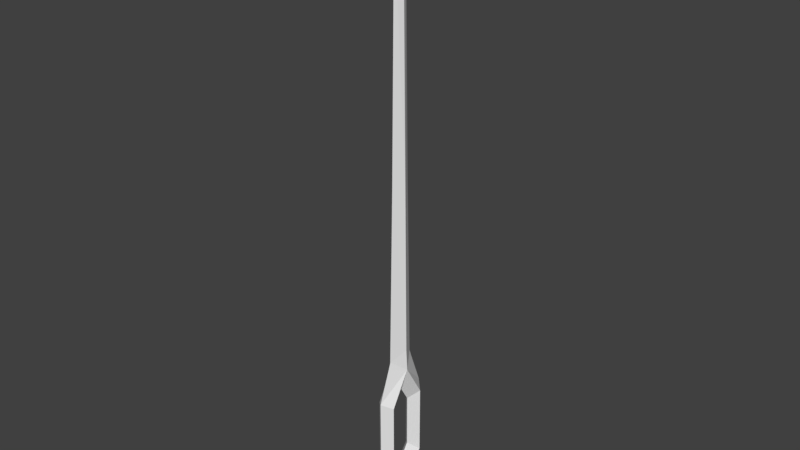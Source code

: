 # Source: needle.blend  (saved by Blender 2.78.0; exported with 4.5.12 LTS)
import bpy
from mathutils import Matrix  # noqa: F401  (used for matrix-valued properties, if any)

bpy.ops.wm.read_factory_settings(use_empty=True)
scene = bpy.context.scene
scene.name = 'Scene'

# ---- collections
col_collection_1 = bpy.data.collections.new('Collection 1'); scene.collection.children.link(col_collection_1)

# ---- materials (node trees are filled in below, after node groups)
mat_needle = bpy.data.materials.new('needle')
mat_needle.alpha_threshold = 0.0
mat_needle.use_transparent_shadow = False
mat_needle.roughness = 0.5
mat_needle.line_color = (0.0, 0.0, 0.0, 1.0)

# ---- material node trees

# ---- world
world_world = bpy.data.worlds.new('World'); scene.world = world_world
world_world.color = (0.05088, 0.05088, 0.05088)
world_world.use_sun_shadow = False
world_world.sun_shadow_jitter_overblur = 0.0
world_world.cycles.sampling_method = 'MANUAL'

# ---- meshes
me_cube = bpy.data.meshes.new('Cube')
me_cube.from_pydata([(0.1374, 0.3086, 0.5454), (0.1374, 0.3086, -0.5454), (0.0, 0.1694, 0.4193), (0.0, 0.1694, -0.4193), (0.0, 0.4451, 0.6347), (0.0, 0.4451, -0.6347), (-0.1374, 0.3086, 0.5454), (-0.1374, 0.3086, -0.5454), (0.0, 0.2215, 1.263), (0.0, 0.1131, 7.596), (0.0, 0.1629, 4.06), (0.0, 0.2541, 1.163), (0.05537, 0.0, 7.618), (0.1374, 0.0, 1.086), (0.1374, 0.0, -0.9784), (0.1374, -0.3086, 0.5454), (0.1374, -0.3086, -0.5454), (0.1202, 0.0, 1.415), (0.09425, 0.0, 4.064), (0.0, 0.0, 0.7163), (0.0, -0.1694, 0.4193), (0.0, -0.1694, -0.4193), (0.0, 0.0, -0.6906), (0.0, -0.4451, 0.6347), (0.0, -0.4451, -0.6347), (0.0, 0.0, -1.269), (-0.05537, 0.0, 7.618), (-0.1374, 0.0, 1.086), (-0.1374, 0.0, -0.9784), (0.0, 0.0, 8.13), (-0.1374, -0.3086, 0.5454), (-0.1374, -0.3086, -0.5454), (0.0, -0.2215, 1.263), (0.0, -0.1131, 7.596), (-0.1202, 0.0, 1.415), (0.0, -0.1629, 4.06), (-0.09425, 0.0, 4.064), (0.0, -0.2541, 1.163)], [], [(13, 0, 4, 11), (0, 1, 5, 4), (1, 14, 25, 5), (13, 11, 8, 17), (19, 2, 0, 13), (3, 22, 14, 1), (2, 3, 1, 0), (12, 9, 29), (18, 10, 9, 12), (17, 8, 10, 18), (27, 11, 4, 6), (6, 4, 5, 7), (7, 5, 25, 28), (27, 34, 8, 11), (19, 27, 6, 2), (3, 7, 28, 22), (2, 6, 7, 3), (26, 29, 9), (36, 26, 9, 10), (34, 36, 10, 8), (13, 37, 23, 15), (15, 23, 24, 16), (16, 24, 25, 14), (13, 17, 32, 37), (19, 13, 15, 20), (21, 16, 14, 22), (20, 15, 16, 21), (12, 29, 33), (18, 12, 33, 35), (17, 18, 35, 32), (27, 30, 23, 37), (30, 31, 24, 23), (31, 28, 25, 24), (27, 37, 32, 34), (19, 20, 30, 27), (21, 22, 28, 31), (20, 21, 31, 30), (26, 33, 29), (36, 35, 33, 26), (34, 32, 35, 36)])
_uv = me_cube.uv_layers.new(name='UVMap')
_uv.uv.foreach_set('vector', [0.2011, 0.4333, 0.679, 0.3348, 0.8904, 0.3505, 0.5946, 0.443, 0.679, 0.3348, 0.679, 0.1437, 0.8904, 0.128, 0.8904, 0.3505, 0.679, 0.1437, 0.2011, 0.0678, 0.2011, 0.01682, 0.8904, 0.128, 0.2011, 0.4333, 0.5946, 0.443, 0.5441, 0.4606, 0.2011, 0.4872, 0.2011, 0.3648, 0.4635, 0.3127, 0.679, 0.3348, 0.2011, 0.4333, 0.4635, 0.1658, 0.2011, 0.1182, 0.2011, 0.0678, 0.679, 0.1437, 0.4635, 0.3127, 0.4635, 0.1658, 0.679, 0.1437, 0.679, 0.3348, 0.2011, 0.92, 0.4505, 0.9179, 0.2011, 0.9711, 0.2011, 0.6601, 0.4533, 0.6597, 0.4505, 0.9179, 0.2011, 0.92, 0.2011, 0.4872, 0.5441, 0.4606, 0.4533, 0.6597, 0.2011, 0.6601, 0.2011, 0.4333, 0.5946, 0.443, 0.8904, 0.3505, 0.679, 0.3348, 0.679, 0.3348, 0.8904, 0.3505, 0.8904, 0.128, 0.679, 0.1437, 0.679, 0.1437, 0.8904, 0.128, 0.2011, 0.01682, 0.2011, 0.0678, 0.2011, 0.4333, 0.2011, 0.4872, 0.5441, 0.4606, 0.5946, 0.443, 0.2011, 0.3648, 0.2011, 0.4333, 0.679, 0.3348, 0.4635, 0.3127, 0.4635, 0.1658, 0.679, 0.1437, 0.2011, 0.0678, 0.2011, 0.1182, 0.4635, 0.3127, 0.679, 0.3348, 0.679, 0.1437, 0.4635, 0.1658, 0.2011, 0.92, 0.2011, 0.9711, 0.4505, 0.9179, 0.2011, 0.6601, 0.2011, 0.92, 0.4505, 0.9179, 0.4533, 0.6597, 0.2011, 0.4872, 0.2011, 0.6601, 0.4533, 0.6597, 0.5441, 0.4606, 0.2011, 0.4333, 0.5946, 0.443, 0.8904, 0.3505, 0.679, 0.3348, 0.679, 0.3348, 0.8904, 0.3505, 0.8904, 0.128, 0.679, 0.1437, 0.679, 0.1437, 0.8904, 0.128, 0.2011, 0.01682, 0.2011, 0.0678, 0.2011, 0.4333, 0.2011, 0.4872, 0.5441, 0.4606, 0.5946, 0.443, 0.2011, 0.3648, 0.2011, 0.4333, 0.679, 0.3348, 0.4635, 0.3127, 0.4635, 0.1658, 0.679, 0.1437, 0.2011, 0.0678, 0.2011, 0.1182, 0.4635, 0.3127, 0.679, 0.3348, 0.679, 0.1437, 0.4635, 0.1658, 0.2011, 0.92, 0.2011, 0.9711, 0.4505, 0.9179, 0.2011, 0.6601, 0.2011, 0.92, 0.4505, 0.9179, 0.4533, 0.6597, 0.2011, 0.4872, 0.2011, 0.6601, 0.4533, 0.6597, 0.5441, 0.4606, 0.2011, 0.4333, 0.679, 0.3348, 0.8904, 0.3505, 0.5946, 0.443, 0.679, 0.3348, 0.679, 0.1437, 0.8904, 0.128, 0.8904, 0.3505, 0.679, 0.1437, 0.2011, 0.0678, 0.2011, 0.01682, 0.8904, 0.128, 0.2011, 0.4333, 0.5946, 0.443, 0.5441, 0.4606, 0.2011, 0.4872, 0.2011, 0.3648, 0.4635, 0.3127, 0.679, 0.3348, 0.2011, 0.4333, 0.4635, 0.1658, 0.2011, 0.1182, 0.2011, 0.0678, 0.679, 0.1437, 0.4635, 0.3127, 0.4635, 0.1658, 0.679, 0.1437, 0.679, 0.3348, 0.2011, 0.92, 0.4505, 0.9179, 0.2011, 0.9711, 0.2011, 0.6601, 0.4533, 0.6597, 0.4505, 0.9179, 0.2011, 0.92, 0.2011, 0.4872, 0.5441, 0.4606, 0.4533, 0.6597, 0.2011, 0.6601])
me_cube.materials.append(mat_needle)
me_cube.use_remesh_preserve_volume = False
me_cube.use_remesh_preserve_attributes = False
me_cube.use_mirror_vertex_groups = False
me_cube.update()

# ---- objects
ob_cube = bpy.data.objects.new('Cube', me_cube)

# ---- transforms, parenting, visibility, modifiers, constraints
ob_cube.location = (0.0, 0.0, 0.0)
ob_cube.lock_rotations_4d = False
ob_cube.empty_display_type = 'ARROWS'
ob_cube.lineart.crease_threshold = 0.0

# ---- collection membership
col_collection_1.objects.link(ob_cube)

# ---- scene / render settings (as saved in the file)
scene.frame_start = 1; scene.frame_end = 250; scene.frame_set(1)
scene.render.engine = 'BLENDER_EEVEE_NEXT'
scene.render.resolution_percentage = 50
scene.render.dither_intensity = 0.0
scene.cycles.use_denoising = False
scene.cycles.samples = 128
scene.cycles.sampling_pattern = 'TABULATED_SOBOL'
scene.cycles.light_sampling_threshold = 0.0
scene.cycles.use_adaptive_sampling = False
scene.cycles.use_light_tree = False
scene.cycles.blur_glossy = 0.0
scene.cycles.sample_clamp_indirect = 0.0
scene.view_settings.view_transform = 'Standard'
bpy.context.view_layer.update()

# ---- added for rendering (the .blend has no active camera and no usable light): camera, sun
cam_auto = bpy.data.cameras.new('AutoCamera')
cam_auto.lens = 50.0
cam_auto.sensor_width = 36.0
cam_auto.clip_end = 1000.0
ob_auto_camera = bpy.data.objects.new('AutoCamera', cam_auto)
scene.collection.objects.link(ob_auto_camera)
ob_auto_camera.location = (8.73899, -10.4868, 10.4214)
ob_auto_camera.rotation_euler = (1.09748, -7.21219e-08, 0.694738)
scene.camera = ob_auto_camera
light_auto_sun = bpy.data.lights.new('AutoSun', 'SUN')
light_auto_sun.energy = 3.0
light_auto_sun.angle = 0.0523599
ob_auto_sun = bpy.data.objects.new('AutoSun', light_auto_sun)
scene.collection.objects.link(ob_auto_sun)
ob_auto_sun.rotation_euler = (0.872665, 0.174533, 0.523599)
bpy.context.view_layer.update()
